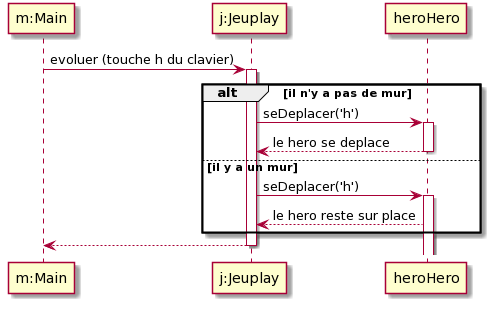

The diagram above was rendered by PlantUML. Its source (embedded in the PNG):
@startuml
participant "m:Main" as m
participant "j:Jeuplay" as j
participant "heroHero" as h


m -> j : evoluer (touche h du clavier)
activate j
alt il n'y a pas de mur
    j -> h : seDeplacer('h')
    activate h
    h --> j :le hero se deplace
    deactivate h
else il y a un mur 
    j -> h : seDeplacer('h')
    activate h
    h --> j : le hero reste sur place
end
j --> m
deactivate j
@enduml